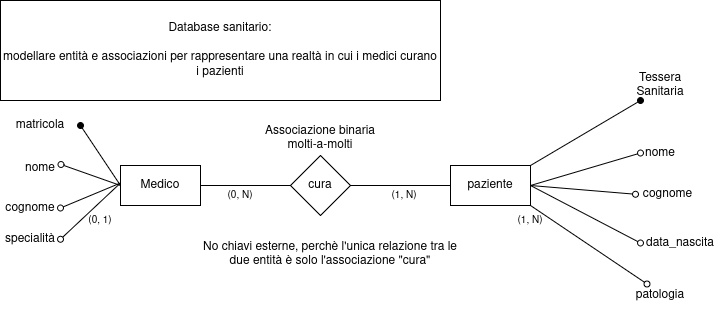

The diagram above was exported from draw.io. Its source (the exported page's mxGraphModel, read from the mxfile embedded in the PNG):
<mxGraphModel dx="1193" dy="691" grid="1" gridSize="10" guides="1" tooltips="1" connect="1" arrows="1" fold="1" page="1" pageScale="1" pageWidth="827" pageHeight="1169" math="0" shadow="0">
  <root>
    <mxCell id="0" />
    <mxCell id="1" parent="0" />
    <mxCell id="l520UPZJ_Sb83_KPA_di-1" parent="1" style="rounded=0;whiteSpace=wrap;html=1;" value="&lt;div&gt;&lt;font&gt;Database sanitario:&lt;/font&gt;&lt;/div&gt;&lt;div&gt;&lt;br&gt;&lt;/div&gt;&lt;div&gt;&lt;font&gt;modellare entità e associazioni per rappresentare una realtà in cui i medici curano i pazienti&lt;/font&gt;&lt;/div&gt;" vertex="1">
      <mxGeometry height="100" width="440" x="40" y="40" as="geometry" />
    </mxCell>
    <mxCell id="l520UPZJ_Sb83_KPA_di-2" parent="1" style="rounded=0;whiteSpace=wrap;html=1;" value="Medico" vertex="1">
      <mxGeometry height="40" width="80" x="160" y="205" as="geometry" />
    </mxCell>
    <mxCell id="l520UPZJ_Sb83_KPA_di-3" parent="1" style="rounded=0;whiteSpace=wrap;html=1;" value="paziente" vertex="1">
      <mxGeometry height="40" width="80" x="490" y="205" as="geometry" />
    </mxCell>
    <mxCell id="l520UPZJ_Sb83_KPA_di-11" edge="1" parent="1" source="l520UPZJ_Sb83_KPA_di-3" style="endArrow=oval;html=1;rounded=0;exitX=1;exitY=0.5;exitDx=0;exitDy=0;entryX=0;entryY=0.5;entryDx=0;entryDy=0;endFill=0;" target="l520UPZJ_Sb83_KPA_di-20" value="">
      <mxGeometry height="50" relative="1" width="50" as="geometry">
        <mxPoint x="470" y="245" as="sourcePoint" />
        <mxPoint x="630.0000000000026" y="180.00000000000006" as="targetPoint" />
      </mxGeometry>
    </mxCell>
    <mxCell id="l520UPZJ_Sb83_KPA_di-12" edge="1" parent="1" style="endArrow=oval;html=1;rounded=0;entryX=0;entryY=0.5;entryDx=0;entryDy=0;endFill=0;" target="l520UPZJ_Sb83_KPA_di-21" value="">
      <mxGeometry height="50" relative="1" width="50" as="geometry">
        <mxPoint x="570" y="225" as="sourcePoint" />
        <mxPoint x="630.0000000000001" y="222.50000000000006" as="targetPoint" />
      </mxGeometry>
    </mxCell>
    <mxCell id="l520UPZJ_Sb83_KPA_di-13" edge="1" parent="1" source="l520UPZJ_Sb83_KPA_di-3" style="endArrow=oval;html=1;rounded=0;entryX=0;entryY=0.5;entryDx=0;entryDy=0;exitX=1;exitY=0.5;exitDx=0;exitDy=0;endFill=0;" target="l520UPZJ_Sb83_KPA_di-22" value="">
      <mxGeometry height="50" relative="1" width="50" as="geometry">
        <mxPoint x="580" y="235" as="sourcePoint" />
        <mxPoint x="630.0000000000026" y="270" as="targetPoint" />
      </mxGeometry>
    </mxCell>
    <mxCell id="l520UPZJ_Sb83_KPA_di-14" parent="1" style="text;html=1;whiteSpace=wrap;strokeColor=none;fillColor=none;align=center;verticalAlign=middle;rounded=0;" value="&lt;div&gt;patologia&lt;/div&gt;" vertex="1">
      <mxGeometry height="30" width="60" x="670" y="320" as="geometry" />
    </mxCell>
    <mxCell id="l520UPZJ_Sb83_KPA_di-15" edge="1" parent="1" source="l520UPZJ_Sb83_KPA_di-14" style="endArrow=none;html=1;rounded=0;entryX=1;entryY=1;entryDx=0;entryDy=0;exitX=0.275;exitY=0.115;exitDx=0;exitDy=0;exitPerimeter=0;endFill=0;startArrow=oval;startFill=0;" target="l520UPZJ_Sb83_KPA_di-3" value="">
      <mxGeometry height="50" relative="1" width="50" as="geometry">
        <mxPoint x="470" y="245" as="sourcePoint" />
        <mxPoint x="520" y="195" as="targetPoint" />
      </mxGeometry>
    </mxCell>
    <mxCell id="l520UPZJ_Sb83_KPA_di-16" parent="1" style="text;html=1;whiteSpace=wrap;strokeColor=none;fillColor=none;align=center;verticalAlign=middle;rounded=0;rotation=0;fontSize=5;" value="&lt;font style=&quot;font-size: 10px;&quot;&gt;(1, N)&lt;/font&gt;" vertex="1">
      <mxGeometry height="30" width="60" x="540" y="245" as="geometry" />
    </mxCell>
    <mxCell id="l520UPZJ_Sb83_KPA_di-18" parent="1" style="text;html=1;whiteSpace=wrap;strokeColor=none;fillColor=none;align=center;verticalAlign=middle;rounded=0;" value="&lt;font&gt;Tessera Sanitaria&lt;/font&gt;" vertex="1">
      <mxGeometry height="30" width="80" x="660" y="110" as="geometry" />
    </mxCell>
    <mxCell id="l520UPZJ_Sb83_KPA_di-19" edge="1" parent="1" style="endArrow=oval;html=1;rounded=0;entryX=0.25;entryY=1;entryDx=0;entryDy=0;elbow=vertical;startArrow=none;startFill=0;endFill=1;" target="l520UPZJ_Sb83_KPA_di-18" value="">
      <mxGeometry height="50" relative="1" width="50" as="geometry">
        <mxPoint x="570" y="205" as="sourcePoint" />
        <mxPoint x="620" y="155" as="targetPoint" />
      </mxGeometry>
    </mxCell>
    <mxCell id="l520UPZJ_Sb83_KPA_di-20" parent="1" style="text;html=1;whiteSpace=wrap;strokeColor=none;fillColor=none;align=center;verticalAlign=middle;rounded=0;" value="&lt;font&gt;nome&lt;/font&gt;" vertex="1">
      <mxGeometry height="30" width="40" x="680" y="177.5" as="geometry" />
    </mxCell>
    <mxCell id="l520UPZJ_Sb83_KPA_di-21" parent="1" style="text;html=1;whiteSpace=wrap;strokeColor=none;fillColor=none;align=center;verticalAlign=middle;rounded=0;" value="&lt;font&gt;cognome&lt;/font&gt;" vertex="1">
      <mxGeometry height="32.5" width="65" x="675" y="217.5" as="geometry" />
    </mxCell>
    <mxCell id="l520UPZJ_Sb83_KPA_di-22" parent="1" style="text;html=1;whiteSpace=wrap;strokeColor=none;fillColor=none;align=center;verticalAlign=middle;rounded=0;" value="&lt;font&gt;data_nascita&lt;/font&gt;" vertex="1">
      <mxGeometry height="35" width="80" x="680" y="265" as="geometry" />
    </mxCell>
    <mxCell id="l520UPZJ_Sb83_KPA_di-23" edge="1" parent="1" source="l520UPZJ_Sb83_KPA_di-2" style="endArrow=oval;html=1;rounded=0;exitX=0;exitY=0.5;exitDx=0;exitDy=0;endFill=0;entryX=1.013;entryY=0.383;entryDx=0;entryDy=0;entryPerimeter=0;" target="l520UPZJ_Sb83_KPA_di-28" value="">
      <mxGeometry height="50" relative="1" width="50" as="geometry">
        <mxPoint x="50" y="277.5" as="sourcePoint" />
        <mxPoint x="80" y="182.5" as="targetPoint" />
      </mxGeometry>
    </mxCell>
    <mxCell id="l520UPZJ_Sb83_KPA_di-24" edge="1" parent="1" style="endArrow=oval;html=1;rounded=0;entryX=1;entryY=0.5;entryDx=0;entryDy=0;endFill=0;" target="l520UPZJ_Sb83_KPA_di-26" value="">
      <mxGeometry height="50" relative="1" width="50" as="geometry">
        <mxPoint x="160" y="222.5" as="sourcePoint" />
        <mxPoint x="150.0000000000001" y="275.00000000000006" as="targetPoint" />
      </mxGeometry>
    </mxCell>
    <mxCell id="l520UPZJ_Sb83_KPA_di-25" edge="1" parent="1" style="endArrow=oval;html=1;rounded=0;endFill=0;entryX=1;entryY=0.5;entryDx=0;entryDy=0;" target="l520UPZJ_Sb83_KPA_di-29" value="">
      <mxGeometry height="50" relative="1" width="50" as="geometry">
        <mxPoint x="160" y="222.5" as="sourcePoint" />
        <mxPoint x="120" y="272.5" as="targetPoint" />
      </mxGeometry>
    </mxCell>
    <mxCell id="l520UPZJ_Sb83_KPA_di-26" parent="1" style="text;html=1;whiteSpace=wrap;strokeColor=none;fillColor=none;align=center;verticalAlign=middle;rounded=0;" value="&lt;font&gt;cognome&lt;/font&gt;" vertex="1">
      <mxGeometry height="35" width="60" x="40" y="230" as="geometry" />
    </mxCell>
    <mxCell id="l520UPZJ_Sb83_KPA_di-28" parent="1" style="text;html=1;whiteSpace=wrap;strokeColor=none;fillColor=none;align=center;verticalAlign=middle;rounded=0;" value="&lt;font&gt;nome&lt;/font&gt;" vertex="1">
      <mxGeometry height="30" width="40" x="60" y="192.5" as="geometry" />
    </mxCell>
    <mxCell id="l520UPZJ_Sb83_KPA_di-29" parent="1" style="text;html=1;whiteSpace=wrap;strokeColor=none;fillColor=none;align=center;verticalAlign=middle;rounded=0;" value="&lt;font&gt;specialità&lt;/font&gt;" vertex="1">
      <mxGeometry height="22.5" width="60" x="40" y="267.5" as="geometry" />
    </mxCell>
    <mxCell id="l520UPZJ_Sb83_KPA_di-30" parent="1" style="text;html=1;whiteSpace=wrap;strokeColor=none;fillColor=none;align=center;verticalAlign=middle;rounded=0;" value="&lt;font&gt;matricola&lt;/font&gt;" vertex="1">
      <mxGeometry height="30" width="80" x="40" y="150" as="geometry" />
    </mxCell>
    <mxCell id="l520UPZJ_Sb83_KPA_di-31" edge="1" parent="1" source="l520UPZJ_Sb83_KPA_di-2" style="endArrow=oval;html=1;rounded=0;entryX=1;entryY=0.5;entryDx=0;entryDy=0;elbow=vertical;startArrow=none;startFill=0;endFill=1;exitX=0;exitY=0.5;exitDx=0;exitDy=0;" target="l520UPZJ_Sb83_KPA_di-30" value="">
      <mxGeometry height="50" relative="1" width="50" as="geometry">
        <mxPoint x="120" y="200" as="sourcePoint" />
        <mxPoint x="250" y="130" as="targetPoint" />
      </mxGeometry>
    </mxCell>
    <mxCell id="l520UPZJ_Sb83_KPA_di-33" parent="1" style="text;html=1;whiteSpace=wrap;strokeColor=none;fillColor=none;align=center;verticalAlign=middle;rounded=0;rotation=0;fontSize=5;" value="&lt;font style=&quot;font-size: 10px;&quot;&gt;(0, 1)&lt;/font&gt;" vertex="1">
      <mxGeometry height="30" width="60" x="110" y="245" as="geometry" />
    </mxCell>
    <mxCell id="l520UPZJ_Sb83_KPA_di-34" parent="1" style="rhombus;whiteSpace=wrap;html=1;" value="&lt;font&gt;cura&lt;/font&gt;" vertex="1">
      <mxGeometry height="60" width="60" x="330" y="195" as="geometry" />
    </mxCell>
    <mxCell id="l520UPZJ_Sb83_KPA_di-35" edge="1" parent="1" source="l520UPZJ_Sb83_KPA_di-2" style="endArrow=none;html=1;rounded=0;exitX=1;exitY=0.5;exitDx=0;exitDy=0;entryX=0;entryY=0.5;entryDx=0;entryDy=0;" target="l520UPZJ_Sb83_KPA_di-34" value="">
      <mxGeometry height="50" relative="1" width="50" as="geometry">
        <mxPoint x="250" y="240" as="sourcePoint" />
        <mxPoint x="300" y="190" as="targetPoint" />
      </mxGeometry>
    </mxCell>
    <mxCell id="l520UPZJ_Sb83_KPA_di-36" edge="1" parent="1" source="l520UPZJ_Sb83_KPA_di-34" style="endArrow=none;html=1;rounded=0;exitX=1;exitY=0.5;exitDx=0;exitDy=0;entryX=0;entryY=0.5;entryDx=0;entryDy=0;" target="l520UPZJ_Sb83_KPA_di-3" value="">
      <mxGeometry height="50" relative="1" width="50" as="geometry">
        <mxPoint x="300" y="221.5" as="sourcePoint" />
        <mxPoint x="360" y="218.5" as="targetPoint" />
      </mxGeometry>
    </mxCell>
    <mxCell id="l520UPZJ_Sb83_KPA_di-37" parent="1" style="text;html=1;whiteSpace=wrap;strokeColor=none;fillColor=none;align=center;verticalAlign=middle;rounded=0;rotation=0;fontSize=5;" value="&lt;font style=&quot;font-size: 10px;&quot;&gt;(0, N)&lt;/font&gt;" vertex="1">
      <mxGeometry height="30" width="60" x="250" y="220" as="geometry" />
    </mxCell>
    <mxCell id="l520UPZJ_Sb83_KPA_di-38" parent="1" style="text;html=1;whiteSpace=wrap;strokeColor=none;fillColor=none;align=center;verticalAlign=middle;rounded=0;rotation=0;fontSize=5;" value="&lt;font style=&quot;font-size: 10px;&quot;&gt;(1, N)&lt;/font&gt;" vertex="1">
      <mxGeometry height="30" width="60" x="414" y="220" as="geometry" />
    </mxCell>
    <mxCell id="l520UPZJ_Sb83_KPA_di-39" parent="1" style="text;html=1;whiteSpace=wrap;strokeColor=none;fillColor=none;align=center;verticalAlign=middle;rounded=0;" value="&lt;font&gt;Associazione binaria molti-a-molti&lt;/font&gt;" vertex="1">
      <mxGeometry height="30" width="120" x="300" y="162.5" as="geometry" />
    </mxCell>
    <mxCell id="l520UPZJ_Sb83_KPA_di-40" parent="1" style="text;html=1;whiteSpace=wrap;strokeColor=none;fillColor=none;align=center;verticalAlign=middle;rounded=0;" value="&lt;font&gt;No chiavi esterne, perchè l'unica relazione tra le due entità è solo l'associazione &quot;cura&quot;&lt;/font&gt;" vertex="1">
      <mxGeometry height="57.5" width="270" x="235" y="265" as="geometry" />
    </mxCell>
  </root>
</mxGraphModel>